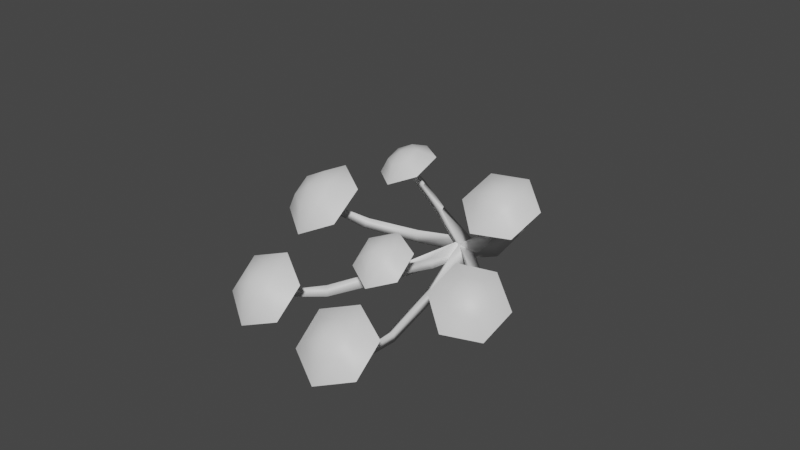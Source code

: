 # Source: fe_canopy_06-7.blend  (saved by Blender 3.0.42; exported with 4.5.12 LTS)
import bpy
from mathutils import Matrix  # noqa: F401  (used for matrix-valued properties, if any)

bpy.ops.wm.read_factory_settings(use_empty=True)
scene = bpy.context.scene
scene.name = 'Scene'

# ---- materials (node trees are filled in below, after node groups)
mat_material = bpy.data.materials.new('Material')
mat_material.use_transparent_shadow = False

# ---- material node trees
mat_material.use_nodes = True; mat_material.node_tree.nodes.clear()
_N = mat_material.node_tree.nodes; _L = mat_material.node_tree.links
n0 = _N.new('ShaderNodeBsdfPrincipled'); n0.name = 'Principled BSDF'; n0.location = (10, 300)
n0.distribution = 'GGX'
n0.subsurface_method = 'RANDOM_WALK_SKIN'
n0.inputs[3].default_value = 1.45
n0.inputs[27].default_value = (0.0, 0.0, 0.0, 1.0)
n0.inputs[28].default_value = 1.0
n1 = _N.new('ShaderNodeOutputMaterial'); n1.name = 'Material Output'; n1.location = (300, 300)
_L.new(n0.outputs[0], n1.inputs[0])
n1.is_active_output = True

# ---- world
world_world = bpy.data.worlds.new('World'); scene.world = world_world
world_world.use_nodes = True; world_world.node_tree.nodes.clear()
_N = world_world.node_tree.nodes; _L = world_world.node_tree.links
n0 = _N.new('ShaderNodeOutputWorld'); n0.name = 'World Output'; n0.location = (300, 300)
n1 = _N.new('ShaderNodeBackground'); n1.name = 'Background'; n1.location = (10, 300)
n1.inputs[0].default_value = (0.05088, 0.05088, 0.05088, 1.0)
_L.new(n1.outputs[0], n0.inputs[0])
n0.is_active_output = True
world_world.color = (0.05088, 0.05088, 0.05088)
world_world.use_sun_shadow = False
world_world.sun_shadow_jitter_overblur = 0.0

# ---- meshes
me_fe_tentacles3_sp1_gmdl = bpy.data.meshes.new('FE_tentacles3_Sp1.gmdl')
me_fe_tentacles3_sp1_gmdl.from_pydata([(-0.1032, -1.025, 0.6932), (-0.2925, -1.105, 0.6075), (-0.2675, -0.8797, 0.6321), (-0.4681, -0.9708, 0.6084), (-0.4596, -0.7724, 0.6876), (-0.09434, -0.8245, 0.7723), (-0.2754, -0.7011, 0.7681), (-0.3152, -0.9437, 0.7968), (-0.3035, -0.829, 0.8131), (-0.3978, -0.8669, 0.7694), (-0.2107, -0.9982, 0.7699), (-0.2084, -0.8924, 0.8178), (-0.311, -1.038, 0.7257), (-0.4042, -0.9689, 0.7252), (-0.2754, -0.7011, 0.7681), (-0.4596, -0.7724, 0.6876), (-0.4681, -0.9708, 0.6084), (-0.2925, -1.105, 0.6075), (-0.1032, -1.025, 0.6932), (-0.09434, -0.8245, 0.7723), (0.6851, -1.037, 0.4861), (0.421, -1.122, 0.4774), (0.4778, -0.848, 0.5425), (0.2341, -0.9613, 0.6065), (0.3003, -0.7341, 0.7351), (0.7516, -0.8076, 0.6146), (0.5551, -0.6592, 0.7385), (0.5095, -0.9677, 0.7369), (0.5393, -0.8291, 0.7747), (0.4074, -0.8686, 0.7699), (0.6081, -1.026, 0.6367), (0.644, -0.9059, 0.7128), (0.4692, -1.067, 0.6342), (0.3692, -0.9847, 0.7011), (0.5551, -0.6592, 0.7385), (0.3003, -0.7341, 0.7351), (0.2341, -0.9613, 0.6065), (0.421, -1.122, 0.4774), (0.6851, -1.037, 0.4861), (0.7516, -0.8076, 0.6146), (0.1686, -1.555, 0.2118), (-0.02461, -1.65, 0.1332), (-0.0304, -1.43, 0.2157), (-0.2213, -1.553, 0.1969), (-0.2289, -1.376, 0.328), (0.1612, -1.376, 0.3431), (-0.04032, -1.289, 0.3994), (-0.03636, -1.543, 0.3668), (-0.03961, -1.432, 0.4126), (-0.1364, -1.477, 0.3732), (0.07157, -1.569, 0.3101), (0.06648, -1.476, 0.3859), (-0.03103, -1.617, 0.2706), (-0.1353, -1.567, 0.3027), (-0.04032, -1.289, 0.3994), (-0.2289, -1.376, 0.328), (-0.2213, -1.553, 0.1969), (-0.02461, -1.65, 0.1332), (0.1686, -1.555, 0.2118), (0.1612, -1.376, 0.3431), (0.9167, -1.634, 0.09666), (0.6774, -1.766, 0.128), (0.6975, -1.498, 0.2104), (0.497, -1.657, 0.3042), (0.5468, -1.437, 0.4402), (0.9666, -1.412, 0.2328), (0.778, -1.317, 0.4044), (0.7873, -1.62, 0.3765), (0.7995, -1.485, 0.4227), (0.6793, -1.547, 0.4383), (0.8714, -1.649, 0.256), (0.9003, -1.534, 0.3354), (0.7453, -1.715, 0.2749), (0.649, -1.661, 0.3667), (0.778, -1.317, 0.4044), (0.5468, -1.437, 0.4402), (0.497, -1.657, 0.3042), (0.6774, -1.766, 0.128), (0.9167, -1.634, 0.09666), (0.9666, -1.412, 0.2328), (-0.6212, -1.3, 0.2732), (-0.8939, -1.386, 0.1378), (-0.8666, -1.085, 0.2578), (-1.15, -1.21, 0.2039), (-1.14, -0.9691, 0.389), (-0.6112, -1.056, 0.4587), (-0.8748, -0.8937, 0.5138), (-0.918, -1.239, 0.4609), (-0.9052, -1.088, 0.5272), (-1.041, -1.127, 0.4594), (-0.7691, -1.299, 0.3956), (-0.7666, -1.172, 0.5023), (-0.9136, -1.34, 0.3269), (-1.049, -1.25, 0.3596), (-0.8748, -0.8937, 0.5138), (-1.14, -0.9691, 0.389), (-1.15, -1.21, 0.2039), (-0.8939, -1.386, 0.1378), (-0.6212, -1.3, 0.2732), (-0.6112, -1.056, 0.4587), (-0.4588, -2.044, -0.109), (-0.7291, -2.117, -0.208), (-0.6921, -1.856, -0.05541), (-0.9594, -1.978, -0.08446), (-0.928, -1.783, 0.1209), (-0.427, -1.847, 0.09706), (-0.6657, -1.719, 0.2095), (-0.7066, -2.032, 0.1136), (-0.688, -1.902, 0.1959), (-0.823, -1.935, 0.1468), (-0.5775, -2.069, 0.02383), (-0.5619, -1.969, 0.1406), (-0.7203, -2.104, -0.02522), (-0.8428, -2.033, 0.0377), (-0.6657, -1.719, 0.2095), (-0.928, -1.783, 0.1209), (-0.9594, -1.978, -0.08446), (-0.7291, -2.117, -0.208), (-0.4588, -2.044, -0.109), (-0.427, -1.847, 0.09706), (0.4246, -2.246, -0.07768), (0.1608, -2.36, -0.1701), (0.1685, -2.086, -0.03418), (-0.08474, -2.244, -0.05328), (-0.07352, -2.032, 0.1399), (0.436, -2.032, 0.116), (0.1831, -1.928, 0.2225), (0.1792, -2.252, 0.1469), (0.1832, -2.114, 0.2209), (0.05106, -2.168, 0.1749), (0.3114, -2.278, 0.05815), (0.3168, -2.168, 0.1687), (0.1717, -2.335, 0.01238), (0.04131, -2.276, 0.07191), (0.1831, -1.928, 0.2225), (-0.07352, -2.032, 0.1399), (-0.08474, -2.244, -0.05328), (0.1608, -2.36, -0.1701), (0.4246, -2.246, -0.07768), (0.436, -2.032, 0.116), (-0.4588, -2.044, -0.109), (-0.427, -1.847, 0.09706), (-0.7291, -2.117, -0.208), (-0.928, -1.783, 0.1209), (-0.9594, -1.978, -0.08446), (-0.6657, -1.719, 0.2095), (0.4246, -2.246, -0.07768), (0.1831, -1.928, 0.2225), (0.1608, -2.36, -0.1701), (-0.07352, -2.032, 0.1399), (-0.08474, -2.244, -0.05328), (0.436, -2.032, 0.116), (0.9167, -1.634, 0.09666), (0.5468, -1.437, 0.4402), (0.6774, -1.766, 0.128), (0.9666, -1.412, 0.2328), (0.778, -1.317, 0.4044), (0.497, -1.657, 0.3042), (0.421, -1.122, 0.4774), (0.3003, -0.7341, 0.7351), (0.2341, -0.9613, 0.6065), (0.7516, -0.8076, 0.6146), (0.5551, -0.6592, 0.7385), (0.6851, -1.037, 0.4861), (-0.02461, -1.65, 0.1332), (-0.2289, -1.376, 0.328), (-0.2213, -1.553, 0.1969), (0.1612, -1.376, 0.3431), (-0.04032, -1.289, 0.3994), (0.1686, -1.555, 0.2118), (-0.2925, -1.105, 0.6075), (-0.4596, -0.7724, 0.6876), (-0.4681, -0.9708, 0.6084), (-0.09434, -0.8245, 0.7723), (-0.2754, -0.7011, 0.7681), (-0.1032, -1.025, 0.6932), (-0.6212, -1.3, 0.2732), (-1.14, -0.9691, 0.389), (-1.15, -1.21, 0.2039), (-0.6112, -1.056, 0.4587), (-0.8748, -0.8937, 0.5138), (-0.8939, -1.386, 0.1378), (0.1138, -0.6696, 0.1566), (0.1841, -0.7354, 0.05112), (0.1563, -0.4057, -0.08629), (0.09342, -0.3609, 0.04127), (0.03479, -0.7373, 0.08483), (0.006434, -0.4222, -0.04878), (0.5054, -0.8878, 0.5339), (0.493, -0.8565, 0.5547), (0.4847, -0.8852, 0.5553), (-0.2798, -0.8667, 0.672), (-0.2952, -0.9022, 0.6508), (-0.2636, -0.9034, 0.6672), (0.1406, -2.137, -0.03281), (0.1761, -2.139, -0.04921), (0.1665, -2.135, -0.01497), (-0.03575, 0.155, 0.01811), (0.03633, 0.01834, 0.1091), (0.08038, 0.06156, -0.08158), (0.1841, -0.7354, 0.05112), (0.1317, -1.124, -0.1349), (0.04274, -1.108, -0.1138), (0.03479, -0.7373, 0.08483), (0.09771, -1.114, -0.05737), (0.1104, -0.8143, 0.171), (0.09771, -1.114, -0.05737), (-0.1031, -0.003046, -0.03327), (0.1138, -0.6696, 0.1566), (0.2955, -0.7044, 0.2679), (0.3206, -0.7699, 0.2248), (0.263, -0.7759, 0.2784), (0.1104, -0.8143, 0.171), (-0.1304, -0.7725, 0.3259), (-0.1094, -0.7119, 0.3506), (-0.07793, -0.7709, 0.3558), (-0.07793, -0.7709, 0.3558), (0.1578, -1.572, -0.2405), (0.08697, -1.564, -0.2074), (0.1411, -1.56, -0.1687), (0.4181, -0.769, 0.4159), (0.4391, -0.822, 0.3806), (0.404, -0.8174, 0.4166), (-0.2514, -0.8212, 0.5007), (-0.2299, -0.7693, 0.5319), (-0.2073, -0.8211, 0.5245), (-0.1094, -0.7119, 0.3506), (-0.2073, -0.8211, 0.5245), (0.1922, -1.91, -0.1869), (0.1371, -1.906, -0.161), (0.1771, -1.903, -0.1358), (0.4181, -0.769, 0.4159), (0.4847, -0.8852, 0.5553), (0.1665, -2.135, -0.01497), (0.1665, -2.135, -0.01497), (0.08038, 0.06156, -0.08158), (0.6989, -1.521, 0.2055), (0.7258, -1.494, 0.2347), (0.7029, -1.522, 0.2493), (0.1038, -0.755, 0.06113), (0.1536, -0.7103, 0.1144), (0.4316, -0.9682, 0.08697), (0.3821, -1.026, 0.02213), (0.1086, -0.8057, 0.1542), (0.3804, -1.032, 0.1199), (0.1086, -0.8057, 0.1542), (0.6071, -1.189, 0.1288), (0.5605, -1.241, 0.05584), (0.5461, -1.236, 0.1442), (0.7029, -1.522, 0.2493), (0.7029, -1.522, 0.2493), (0.1536, -0.7103, 0.1144), (0.1038, -0.755, 0.06113), (0.1086, -0.8057, 0.1542), (-0.7175, -1.831, -0.07711), (-0.6772, -1.857, -0.08104), (-0.6924, -1.85, -0.04601), (0.08095, -0.6815, 0.06728), (0.1576, -0.7193, 0.06806), (-0.2165, -1.134, -0.1009), (-0.3042, -1.085, -0.0976), (0.06833, -0.7743, 0.1606), (-0.2523, -1.119, -0.02159), (0.06833, -0.7743, 0.1606), (-0.4807, -1.539, -0.1503), (-0.5683, -1.488, -0.1571), (-0.5137, -1.504, -0.0875), (-0.2523, -1.119, -0.02159), (0.1576, -0.7193, 0.06806), (0.08095, -0.6815, 0.06728), (0.06833, -0.7743, 0.1606), (-0.9054, -1.087, 0.2861), (-0.8894, -1.117, 0.2517), (-0.8682, -1.111, 0.2837), (0.1197, -0.6219, 0.06349), (0.1605, -0.695, 0.04614), (-0.3123, -0.7679, 0.02316), (-0.3503, -0.6776, 0.04511), (0.09274, -0.6977, 0.1684), (-0.3137, -0.7433, 0.1079), (0.09274, -0.6977, 0.1684), (-0.671, -0.9313, 0.08523), (-0.7169, -0.8452, 0.1133), (-0.6534, -0.8948, 0.1531), (-0.3137, -0.7433, 0.1079), (-0.9054, -1.087, 0.2861), (0.1605, -0.695, 0.04614), (0.1197, -0.6219, 0.06349), (0.09274, -0.6977, 0.1684), (-0.05652, -1.449, 0.2164), (-0.008139, -1.452, 0.2156), (-0.02715, -1.45, 0.2497), (0.04628, -0.7513, 0.06117), (0.1313, -0.7601, 0.06142), (0.05405, -1.037, 0.0492), (-0.02646, -1.022, 0.05261), (0.07719, -0.7824, 0.1578), (0.02469, -1.026, 0.114), (0.07719, -0.7824, 0.1578), (0.01439, -1.256, 0.09307), (-0.0661, -1.228, 0.09149), (-0.01251, -1.223, 0.1441), (-0.02715, -1.45, 0.2497), (0.1313, -0.7601, 0.06142), (0.04628, -0.7513, 0.06117), (0.07719, -0.7824, 0.1578)], [], [(0, 1, 2), (2, 3, 4), (5, 2, 6), (0, 2, 5), (2, 1, 3), (7, 8, 9), (10, 11, 7), (12, 7, 13), (10, 7, 12), (13, 7, 9), (14, 15, 8), (8, 15, 9), (15, 16, 9), (16, 13, 9), (16, 17, 13), (17, 12, 13), (18, 10, 17), (10, 12, 17), (19, 11, 18), (18, 11, 10), (7, 11, 8), (19, 14, 11), (11, 14, 8), (6, 2, 4), (20, 21, 22), (22, 23, 24), (25, 22, 26), (20, 22, 25), (22, 21, 23), (27, 28, 29), (30, 31, 27), (32, 27, 33), (30, 27, 32), (33, 27, 29), (34, 35, 28), (28, 35, 29), (35, 36, 29), (36, 33, 29), (36, 37, 33), (37, 32, 33), (38, 30, 37), (30, 32, 37), (39, 31, 38), (38, 31, 30), (27, 31, 28), (39, 34, 31), (31, 34, 28), (26, 22, 24), (40, 41, 42), (42, 43, 44), (45, 42, 46), (40, 42, 45), (42, 41, 43), (47, 48, 49), (50, 51, 47), (52, 47, 53), (50, 47, 52), (53, 47, 49), (54, 55, 48), (48, 55, 49), (55, 56, 49), (56, 53, 49), (56, 57, 53), (57, 52, 53), (58, 50, 57), (50, 52, 57), (59, 51, 58), (58, 51, 50), (47, 51, 48), (59, 54, 51), (51, 54, 48), (46, 42, 44), (60, 61, 62), (62, 63, 64), (65, 62, 66), (60, 62, 65), (62, 61, 63), (67, 68, 69), (70, 71, 67), (72, 67, 73), (70, 67, 72), (73, 67, 69), (74, 75, 68), (68, 75, 69), (75, 76, 69), (76, 73, 69), (76, 77, 73), (77, 72, 73), (78, 70, 77), (70, 72, 77), (79, 71, 78), (78, 71, 70), (67, 71, 68), (79, 74, 71), (71, 74, 68), (66, 62, 64), (80, 81, 82), (82, 83, 84), (85, 82, 86), (80, 82, 85), (82, 81, 83), (87, 88, 89), (90, 91, 87), (92, 87, 93), (90, 87, 92), (93, 87, 89), (94, 95, 88), (88, 95, 89), (95, 96, 89), (96, 93, 89), (96, 97, 93), (97, 92, 93), (98, 90, 97), (90, 92, 97), (99, 91, 98), (98, 91, 90), (87, 91, 88), (99, 94, 91), (91, 94, 88), (86, 82, 84), (100, 101, 102), (102, 103, 104), (105, 102, 106), (100, 102, 105), (102, 101, 103), (107, 108, 109), (110, 111, 107), (112, 107, 113), (110, 107, 112), (113, 107, 109), (114, 115, 108), (108, 115, 109), (115, 116, 109), (116, 113, 109), (116, 117, 113), (117, 112, 113), (118, 110, 117), (110, 112, 117), (119, 111, 118), (118, 111, 110), (107, 111, 108), (119, 114, 111), (111, 114, 108), (106, 102, 104), (120, 121, 122), (122, 123, 124), (125, 122, 126), (120, 122, 125), (122, 121, 123), (127, 128, 129), (130, 131, 127), (132, 127, 133), (130, 127, 132), (133, 127, 129), (134, 135, 128), (128, 135, 129), (135, 136, 129), (136, 133, 129), (136, 137, 133), (137, 132, 133), (138, 130, 137), (130, 132, 137), (139, 131, 138), (138, 131, 130), (127, 131, 128), (139, 134, 131), (131, 134, 128), (126, 122, 124), (140, 141, 142), (141, 143, 144), (141, 144, 142), (145, 143, 141), (146, 147, 148), (147, 149, 150), (146, 151, 147), (147, 150, 148), (152, 153, 154), (155, 156, 153), (152, 155, 153), (153, 157, 154), (158, 159, 160), (161, 162, 158), (163, 161, 158), (162, 159, 158), (164, 165, 166), (167, 168, 164), (169, 167, 164), (168, 165, 164), (170, 171, 172), (173, 174, 170), (175, 173, 170), (174, 171, 170), (176, 177, 178), (179, 180, 176), (176, 178, 181), (180, 177, 176), (183, 184, 182), (182, 184, 185), (186, 182, 187), (182, 185, 187), (183, 186, 184), (186, 187, 184), (188, 189, 190), (191, 192, 193), (194, 195, 196), (197, 198, 199), (200, 201, 203), (201, 202, 203), (203, 202, 205), (202, 204, 205), (201, 200, 206), (200, 205, 206), (197, 199, 207), (197, 207, 198), (208, 209, 200), (200, 209, 210), (205, 211, 208), (208, 211, 209), (200, 210, 212), (210, 211, 212), (208, 203, 214), (203, 213, 214), (203, 205, 213), (205, 215, 213), (214, 216, 208), (208, 216, 205), (201, 217, 202), (202, 217, 218), (217, 201, 219), (201, 204, 219), (202, 218, 204), (218, 219, 204), (209, 220, 210), (210, 220, 221), (211, 222, 209), (209, 222, 220), (210, 221, 211), (221, 222, 211), (214, 213, 224), (213, 223, 224), (213, 215, 223), (215, 225, 223), (224, 227, 226), (226, 227, 215), (217, 228, 218), (218, 228, 229), (219, 230, 217), (217, 230, 228), (218, 229, 219), (229, 230, 219), (221, 220, 188), (220, 189, 188), (222, 190, 231), (231, 190, 189), (222, 221, 232), (221, 188, 232), (223, 192, 224), (224, 192, 191), (223, 225, 192), (225, 193, 192), (224, 191, 225), (191, 193, 225), (228, 195, 229), (229, 195, 194), (230, 233, 228), (228, 233, 195), (230, 229, 234), (229, 194, 234), (184, 199, 185), (185, 199, 198), (187, 185, 207), (185, 198, 207), (184, 187, 235), (187, 207, 235), (236, 237, 238), (239, 240, 242), (240, 241, 242), (240, 243, 241), (243, 244, 241), (239, 242, 245), (242, 244, 245), (246, 247, 241), (242, 241, 247), (241, 244, 246), (244, 248, 246), (242, 247, 244), (247, 248, 244), (247, 246, 236), (246, 237, 236), (248, 249, 246), (246, 249, 237), (248, 247, 250), (247, 236, 250), (251, 252, 253), (254, 255, 256), (259, 260, 258), (257, 258, 260), (258, 261, 259), (261, 262, 259), (257, 260, 263), (260, 262, 263), (264, 265, 259), (260, 259, 265), (259, 262, 264), (262, 266, 264), (260, 265, 267), (265, 266, 267), (264, 255, 265), (265, 255, 254), (256, 255, 266), (264, 266, 255), (256, 266, 254), (265, 254, 266), (268, 269, 270), (271, 272, 273), (275, 276, 274), (274, 276, 277), (275, 278, 276), (278, 279, 276), (274, 277, 280), (277, 279, 280), (282, 277, 281), (277, 276, 281), (281, 276, 283), (276, 279, 283), (277, 282, 284), (282, 283, 284), (282, 281, 271), (281, 272, 271), (281, 283, 272), (283, 273, 272), (282, 285, 283), (285, 273, 283), (286, 287, 288), (289, 290, 291), (293, 294, 292), (292, 294, 295), (294, 293, 297), (293, 296, 297), (292, 295, 298), (295, 297, 298), (294, 299, 295), (295, 299, 300), (299, 294, 301), (294, 297, 301), (295, 300, 297), (300, 301, 297), (300, 299, 289), (299, 290, 289), (301, 291, 299), (299, 291, 290), (301, 300, 302), (300, 289, 302), (303, 304, 305)])
me_fe_tentacles3_sp1_gmdl.polygons.foreach_set('use_smooth', [True] * 354)
_uv = me_fe_tentacles3_sp1_gmdl.uv_layers.new(name='UVMap')
_uv.uv.foreach_set('vector', [0.4622, 0.1731, 0.7169, 0.02662, 0.7171, 0.3165, 0.7171, 0.3165, 0.9627, 0.1722, 0.9626, 0.4459, 0.4618, 0.4449, 0.7171, 0.3165, 0.717, 0.591, 0.4622, 0.1731, 0.7171, 0.3165, 0.4618, 0.4449, 0.7171, 0.3165, 0.7169, 0.02662, 0.9627, 0.1722, 0.2874, 0.7093, 0.2873, 0.8539, 0.4128, 0.7773, 0.1616, 0.6404, 0.1603, 0.7754, 0.2874, 0.7093, 0.2873, 0.5615, 0.2874, 0.7093, 0.4142, 0.6399, 0.1616, 0.6404, 0.2874, 0.7093, 0.2873, 0.5615, 0.4142, 0.6399, 0.2874, 0.7093, 0.4128, 0.7773, 0.2873, 0.9849, 0.5332, 0.8387, 0.2873, 0.8539, 0.2873, 0.8539, 0.5332, 0.8387, 0.4128, 0.7773, 0.5332, 0.8387, 0.5333, 0.565, 0.4128, 0.7773, 0.5333, 0.565, 0.4142, 0.6399, 0.4128, 0.7773, 0.5333, 0.565, 0.2872, 0.4194, 0.4142, 0.6399, 0.2872, 0.4194, 0.2873, 0.5615, 0.4142, 0.6399, 0.03284, 0.5659, 0.1616, 0.6404, 0.2872, 0.4194, 0.1616, 0.6404, 0.2873, 0.5615, 0.2872, 0.4194, 0.03242, 0.8377, 0.1603, 0.7754, 0.03284, 0.5659, 0.03284, 0.5659, 0.1603, 0.7754, 0.1616, 0.6404, 0.2874, 0.7093, 0.1603, 0.7754, 0.2873, 0.8539, 0.03242, 0.8377, 0.2873, 0.9849, 0.1603, 0.7754, 0.1603, 0.7754, 0.2873, 0.9849, 0.2873, 0.8539, 0.717, 0.591, 0.7171, 0.3165, 0.9626, 0.4459, 0.4622, 0.1731, 0.7169, 0.02662, 0.7171, 0.3165, 0.7171, 0.3165, 0.9627, 0.1722, 0.9626, 0.4459, 0.4618, 0.4449, 0.7171, 0.3165, 0.717, 0.591, 0.4622, 0.1731, 0.7171, 0.3165, 0.4618, 0.4449, 0.7171, 0.3165, 0.7169, 0.02662, 0.9627, 0.1722, 0.2874, 0.7093, 0.2873, 0.8539, 0.4128, 0.7773, 0.1616, 0.6404, 0.1603, 0.7754, 0.2874, 0.7093, 0.2873, 0.5615, 0.2874, 0.7093, 0.4142, 0.6399, 0.1616, 0.6404, 0.2874, 0.7093, 0.2873, 0.5615, 0.4142, 0.6399, 0.2874, 0.7093, 0.4128, 0.7773, 0.2873, 0.9849, 0.5332, 0.8387, 0.2873, 0.8539, 0.2873, 0.8539, 0.5332, 0.8387, 0.4128, 0.7773, 0.5332, 0.8387, 0.5333, 0.565, 0.4128, 0.7773, 0.5333, 0.565, 0.4142, 0.6399, 0.4128, 0.7773, 0.5333, 0.565, 0.2872, 0.4194, 0.4142, 0.6399, 0.2872, 0.4194, 0.2873, 0.5615, 0.4142, 0.6399, 0.03284, 0.5659, 0.1616, 0.6404, 0.2872, 0.4194, 0.1616, 0.6404, 0.2873, 0.5615, 0.2872, 0.4194, 0.03242, 0.8377, 0.1603, 0.7754, 0.03284, 0.5659, 0.03284, 0.5659, 0.1603, 0.7754, 0.1616, 0.6404, 0.2874, 0.7093, 0.1603, 0.7754, 0.2873, 0.8539, 0.03242, 0.8377, 0.2873, 0.9849, 0.1603, 0.7754, 0.1603, 0.7754, 0.2873, 0.9849, 0.2873, 0.8539, 0.717, 0.591, 0.7171, 0.3165, 0.9626, 0.4459, 0.4622, 0.1731, 0.7169, 0.02662, 0.7171, 0.3165, 0.7171, 0.3165, 0.9627, 0.1722, 0.9626, 0.4459, 0.4618, 0.4449, 0.7171, 0.3165, 0.717, 0.591, 0.4622, 0.1731, 0.7171, 0.3165, 0.4618, 0.4449, 0.7171, 0.3165, 0.7169, 0.02662, 0.9627, 0.1722, 0.2874, 0.7093, 0.2873, 0.8539, 0.4128, 0.7773, 0.1616, 0.6404, 0.1603, 0.7754, 0.2874, 0.7093, 0.2873, 0.5615, 0.2874, 0.7093, 0.4142, 0.6399, 0.1616, 0.6404, 0.2874, 0.7093, 0.2873, 0.5615, 0.4142, 0.6399, 0.2874, 0.7093, 0.4128, 0.7773, 0.2873, 0.9849, 0.5332, 0.8387, 0.2873, 0.8539, 0.2873, 0.8539, 0.5332, 0.8387, 0.4128, 0.7773, 0.5332, 0.8387, 0.5333, 0.565, 0.4128, 0.7773, 0.5333, 0.565, 0.4142, 0.6399, 0.4128, 0.7773, 0.5333, 0.565, 0.2872, 0.4194, 0.4142, 0.6399, 0.2872, 0.4194, 0.2873, 0.5615, 0.4142, 0.6399, 0.03284, 0.5659, 0.1616, 0.6404, 0.2872, 0.4194, 0.1616, 0.6404, 0.2873, 0.5615, 0.2872, 0.4194, 0.03242, 0.8377, 0.1603, 0.7754, 0.03284, 0.5659, 0.03284, 0.5659, 0.1603, 0.7754, 0.1616, 0.6404, 0.2874, 0.7093, 0.1603, 0.7754, 0.2873, 0.8539, 0.03242, 0.8377, 0.2873, 0.9849, 0.1603, 0.7754, 0.1603, 0.7754, 0.2873, 0.9849, 0.2873, 0.8539, 0.717, 0.591, 0.7171, 0.3165, 0.9626, 0.4459, 0.4622, 0.1731, 0.7169, 0.02662, 0.7171, 0.3165, 0.7171, 0.3165, 0.9627, 0.1722, 0.9626, 0.4459, 0.4618, 0.4449, 0.7171, 0.3165, 0.717, 0.591, 0.4622, 0.1731, 0.7171, 0.3165, 0.4618, 0.4449, 0.7171, 0.3165, 0.7169, 0.02662, 0.9627, 0.1722, 0.2874, 0.7093, 0.2873, 0.8539, 0.4128, 0.7773, 0.1616, 0.6404, 0.1603, 0.7754, 0.2874, 0.7093, 0.2873, 0.5615, 0.2874, 0.7093, 0.4142, 0.6399, 0.1616, 0.6404, 0.2874, 0.7093, 0.2873, 0.5615, 0.4142, 0.6399, 0.2874, 0.7093, 0.4128, 0.7773, 0.2873, 0.9849, 0.5332, 0.8387, 0.2873, 0.8539, 0.2873, 0.8539, 0.5332, 0.8387, 0.4128, 0.7773, 0.5332, 0.8387, 0.5333, 0.565, 0.4128, 0.7773, 0.5333, 0.565, 0.4142, 0.6399, 0.4128, 0.7773, 0.5333, 0.565, 0.2872, 0.4194, 0.4142, 0.6399, 0.2872, 0.4194, 0.2873, 0.5615, 0.4142, 0.6399, 0.03284, 0.5659, 0.1616, 0.6404, 0.2872, 0.4194, 0.1616, 0.6404, 0.2873, 0.5615, 0.2872, 0.4194, 0.03242, 0.8377, 0.1603, 0.7754, 0.03284, 0.5659, 0.03284, 0.5659, 0.1603, 0.7754, 0.1616, 0.6404, 0.2874, 0.7093, 0.1603, 0.7754, 0.2873, 0.8539, 0.03242, 0.8377, 0.2873, 0.9849, 0.1603, 0.7754, 0.1603, 0.7754, 0.2873, 0.9849, 0.2873, 0.8539, 0.717, 0.591, 0.7171, 0.3165, 0.9626, 0.4459, 0.4622, 0.1731, 0.7169, 0.02662, 0.7171, 0.3165, 0.7171, 0.3165, 0.9627, 0.1722, 0.9626, 0.4459, 0.4618, 0.4449, 0.7171, 0.3165, 0.717, 0.591, 0.4622, 0.1731, 0.7171, 0.3165, 0.4618, 0.4449, 0.7171, 0.3165, 0.7169, 0.02662, 0.9627, 0.1722, 0.2874, 0.7093, 0.2873, 0.8539, 0.4128, 0.7773, 0.1616, 0.6404, 0.1603, 0.7754, 0.2874, 0.7093, 0.2873, 0.5615, 0.2874, 0.7093, 0.4142, 0.6399, 0.1616, 0.6404, 0.2874, 0.7093, 0.2873, 0.5615, 0.4142, 0.6399, 0.2874, 0.7093, 0.4128, 0.7773, 0.2873, 0.9849, 0.5332, 0.8387, 0.2873, 0.8539, 0.2873, 0.8539, 0.5332, 0.8387, 0.4128, 0.7773, 0.5332, 0.8387, 0.5333, 0.565, 0.4128, 0.7773, 0.5333, 0.565, 0.4142, 0.6399, 0.4128, 0.7773, 0.5333, 0.565, 0.2872, 0.4194, 0.4142, 0.6399, 0.2872, 0.4194, 0.2873, 0.5615, 0.4142, 0.6399, 0.03284, 0.5659, 0.1616, 0.6404, 0.2872, 0.4194, 0.1616, 0.6404, 0.2873, 0.5615, 0.2872, 0.4194, 0.03242, 0.8377, 0.1603, 0.7754, 0.03284, 0.5659, 0.03284, 0.5659, 0.1603, 0.7754, 0.1616, 0.6404, 0.2874, 0.7093, 0.1603, 0.7754, 0.2873, 0.8539, 0.03242, 0.8377, 0.2873, 0.9849, 0.1603, 0.7754, 0.1603, 0.7754, 0.2873, 0.9849, 0.2873, 0.8539, 0.717, 0.591, 0.7171, 0.3165, 0.9626, 0.4459, 0.4622, 0.1731, 0.7169, 0.02662, 0.7171, 0.3165, 0.7171, 0.3165, 0.9627, 0.1722, 0.9626, 0.4459, 0.4618, 0.4449, 0.7171, 0.3165, 0.717, 0.591, 0.4622, 0.1731, 0.7171, 0.3165, 0.4618, 0.4449, 0.7171, 0.3165, 0.7169, 0.02662, 0.9627, 0.1722, 0.2874, 0.7093, 0.2873, 0.8539, 0.4128, 0.7773, 0.1616, 0.6404, 0.1603, 0.7754, 0.2874, 0.7093, 0.2873, 0.5615, 0.2874, 0.7093, 0.4142, 0.6399, 0.1616, 0.6404, 0.2874, 0.7093, 0.2873, 0.5615, 0.4142, 0.6399, 0.2874, 0.7093, 0.4128, 0.7773, 0.2873, 0.9849, 0.5332, 0.8387, 0.2873, 0.8539, 0.2873, 0.8539, 0.5332, 0.8387, 0.4128, 0.7773, 0.5332, 0.8387, 0.5333, 0.565, 0.4128, 0.7773, 0.5333, 0.565, 0.4142, 0.6399, 0.4128, 0.7773, 0.5333, 0.565, 0.2872, 0.4194, 0.4142, 0.6399, 0.2872, 0.4194, 0.2873, 0.5615, 0.4142, 0.6399, 0.03284, 0.5659, 0.1616, 0.6404, 0.2872, 0.4194, 0.1616, 0.6404, 0.2873, 0.5615, 0.2872, 0.4194, 0.03242, 0.8377, 0.1603, 0.7754, 0.03284, 0.5659, 0.03284, 0.5659, 0.1603, 0.7754, 0.1616, 0.6404, 0.2874, 0.7093, 0.1603, 0.7754, 0.2873, 0.8539, 0.03242, 0.8377, 0.2873, 0.9849, 0.1603, 0.7754, 0.1603, 0.7754, 0.2873, 0.9849, 0.2873, 0.8539, 0.717, 0.591, 0.7171, 0.3165, 0.9626, 0.4459, 0.4622, 0.1731, 0.7169, 0.02662, 0.7171, 0.3165, 0.7171, 0.3165, 0.9627, 0.1722, 0.9626, 0.4459, 0.4618, 0.4449, 0.7171, 0.3165, 0.717, 0.591, 0.4622, 0.1731, 0.7171, 0.3165, 0.4618, 0.4449, 0.7171, 0.3165, 0.7169, 0.02662, 0.9627, 0.1722, 0.2874, 0.7093, 0.2873, 0.8539, 0.4128, 0.7773, 0.1616, 0.6404, 0.1603, 0.7754, 0.2874, 0.7093, 0.2873, 0.5615, 0.2874, 0.7093, 0.4142, 0.6399, 0.1616, 0.6404, 0.2874, 0.7093, 0.2873, 0.5615, 0.4142, 0.6399, 0.2874, 0.7093, 0.4128, 0.7773, 0.2873, 0.9849, 0.5332, 0.8387, 0.2873, 0.8539, 0.2873, 0.8539, 0.5332, 0.8387, 0.4128, 0.7773, 0.5332, 0.8387, 0.5333, 0.565, 0.4128, 0.7773, 0.5333, 0.565, 0.4142, 0.6399, 0.4128, 0.7773, 0.5333, 0.565, 0.2872, 0.4194, 0.4142, 0.6399, 0.2872, 0.4194, 0.2873, 0.5615, 0.4142, 0.6399, 0.03284, 0.5659, 0.1616, 0.6404, 0.2872, 0.4194, 0.1616, 0.6404, 0.2873, 0.5615, 0.2872, 0.4194, 0.03242, 0.8377, 0.1603, 0.7754, 0.03284, 0.5659, 0.03284, 0.5659, 0.1603, 0.7754, 0.1616, 0.6404, 0.2874, 0.7093, 0.1603, 0.7754, 0.2873, 0.8539, 0.03242, 0.8377, 0.2873, 0.9849, 0.1603, 0.7754, 0.1603, 0.7754, 0.2873, 0.9849, 0.2873, 0.8539, 0.717, 0.591, 0.7171, 0.3165, 0.9626, 0.4459, 0.4622, 0.1731, 0.5894, 0.3807, 0.7169, 0.02662, 0.5894, 0.3807, 0.9626, 0.4459, 0.9627, 0.1722, 0.5894, 0.3807, 0.9627, 0.1722, 0.7169, 0.02662, 0.717, 0.591, 0.9626, 0.4459, 0.5894, 0.3807, 0.4622, 0.1731, 0.717, 0.4538, 0.7169, 0.02662, 0.717, 0.4538, 0.9626, 0.4459, 0.9627, 0.1722, 0.4622, 0.1731, 0.4618, 0.4449, 0.717, 0.4538, 0.717, 0.4538, 0.9627, 0.1722, 0.7169, 0.02662, 0.4622, 0.1731, 0.8398, 0.3812, 0.7169, 0.02662, 0.4618, 0.4449, 0.717, 0.591, 0.8398, 0.3812, 0.4622, 0.1731, 0.4618, 0.4449, 0.8398, 0.3812, 0.8398, 0.3812, 0.9627, 0.1722, 0.7169, 0.02662, 0.717, 0.1716, 0.9626, 0.4459, 0.9627, 0.1722, 0.4618, 0.4449, 0.717, 0.591, 0.717, 0.1716, 0.4622, 0.1731, 0.4618, 0.4449, 0.717, 0.1716, 0.717, 0.591, 0.9626, 0.4459, 0.717, 0.1716, 0.717, 0.1716, 0.9626, 0.4459, 0.9627, 0.1722, 0.4618, 0.4449, 0.717, 0.591, 0.717, 0.1716, 0.4622, 0.1731, 0.4618, 0.4449, 0.717, 0.1716, 0.717, 0.591, 0.9626, 0.4459, 0.717, 0.1716, 0.717, 0.1716, 0.9626, 0.4459, 0.9627, 0.1722, 0.4618, 0.4449, 0.717, 0.591, 0.717, 0.1716, 0.4622, 0.1731, 0.4618, 0.4449, 0.717, 0.1716, 0.717, 0.591, 0.9626, 0.4459, 0.717, 0.1716, 0.5897, 0.2448, 0.9626, 0.4459, 0.9627, 0.1722, 0.4618, 0.4449, 0.717, 0.591, 0.5897, 0.2448, 0.5897, 0.2448, 0.9627, 0.1722, 0.7169, 0.02662, 0.717, 0.591, 0.9626, 0.4459, 0.5897, 0.2448, 0.8934, 0.6226, 0.8598, 0.7253, 0.8524, 0.6181, 0.8524, 0.6181, 0.8598, 0.7253, 0.8183, 0.7114, 0.8785, 0.6195, 0.8524, 0.6181, 0.8469, 0.7182, 0.8524, 0.6181, 0.8183, 0.7114, 0.8469, 0.7182, 0.8934, 0.6226, 0.8785, 0.6195, 0.8598, 0.7253, 0.8785, 0.6195, 0.8469, 0.7182, 0.8598, 0.7253, 0.6372, 0.8453, 0.6269, 0.8515, 0.6301, 0.8439, 0.5641, 0.8639, 0.574, 0.8576, 0.5709, 0.8537, 0.9445, 0.5915, 0.9508, 0.5918, 0.9403, 0.5887, 0.7162, 0.8366, 0.726, 0.7845, 0.7637, 0.8321, 0.7388, 0.9647, 0.8392, 0.8852, 0.7236, 0.9657, 0.8392, 0.8852, 0.8277, 0.8902, 0.7236, 0.9657, 0.7236, 0.9657, 0.8277, 0.8902, 0.7129, 0.9297, 0.8277, 0.8902, 0.8151, 0.8786, 0.7129, 0.9297, 0.8392, 0.8852, 0.7388, 0.9647, 0.8151, 0.8786, 0.7388, 0.9647, 0.7129, 0.9297, 0.8151, 0.8786, 0.7162, 0.8366, 0.7637, 0.8321, 0.7562, 0.8127, 0.7162, 0.8366, 0.7562, 0.8127, 0.726, 0.7845, 0.6981, 0.9713, 0.6788, 0.9395, 0.7388, 0.9647, 0.7388, 0.9647, 0.6788, 0.9395, 0.7004, 0.9263, 0.7129, 0.9297, 0.684, 0.9197, 0.6981, 0.9713, 0.6981, 0.9713, 0.684, 0.9197, 0.6788, 0.9395, 0.7388, 0.9647, 0.7004, 0.9263, 0.7129, 0.9297, 0.7004, 0.9263, 0.684, 0.9197, 0.7129, 0.9297, 0.6981, 0.9713, 0.7236, 0.9657, 0.6405, 0.9427, 0.7236, 0.9657, 0.6544, 0.9303, 0.6405, 0.9427, 0.7236, 0.9657, 0.7129, 0.9297, 0.6544, 0.9303, 0.7129, 0.9297, 0.6481, 0.9245, 0.6544, 0.9303, 0.6405, 0.9427, 0.6481, 0.9245, 0.6981, 0.9713, 0.6981, 0.9713, 0.6481, 0.9245, 0.7129, 0.9297, 0.8392, 0.8852, 0.9284, 0.7749, 0.8277, 0.8902, 0.8277, 0.8902, 0.9284, 0.7749, 0.9153, 0.7755, 0.9284, 0.7749, 0.8392, 0.8852, 0.9062, 0.7692, 0.8392, 0.8852, 0.8151, 0.8786, 0.9062, 0.7692, 0.8277, 0.8902, 0.9153, 0.7755, 0.8151, 0.8786, 0.9153, 0.7755, 0.9062, 0.7692, 0.8151, 0.8786, 0.6788, 0.9395, 0.651, 0.897, 0.7004, 0.9263, 0.7004, 0.9263, 0.651, 0.897, 0.6686, 0.8864, 0.684, 0.9197, 0.6566, 0.8842, 0.6788, 0.9395, 0.6788, 0.9395, 0.6566, 0.8842, 0.651, 0.897, 0.7004, 0.9263, 0.6686, 0.8864, 0.684, 0.9197, 0.6686, 0.8864, 0.6566, 0.8842, 0.684, 0.9197, 0.6405, 0.9427, 0.6544, 0.9303, 0.5926, 0.9075, 0.6544, 0.9303, 0.6072, 0.8983, 0.5926, 0.9075, 0.6544, 0.9303, 0.6481, 0.9245, 0.6072, 0.8983, 0.6481, 0.9245, 0.6023, 0.8933, 0.6072, 0.8983, 0.5926, 0.9075, 0.6023, 0.8933, 0.6405, 0.9427, 0.6405, 0.9427, 0.6023, 0.8933, 0.6481, 0.9245, 0.9284, 0.7749, 0.9594, 0.6731, 0.9153, 0.7755, 0.9153, 0.7755, 0.9594, 0.6731, 0.9495, 0.6729, 0.9062, 0.7692, 0.9436, 0.6688, 0.9284, 0.7749, 0.9284, 0.7749, 0.9436, 0.6688, 0.9594, 0.6731, 0.9153, 0.7755, 0.9495, 0.6729, 0.9062, 0.7692, 0.9495, 0.6729, 0.9436, 0.6688, 0.9062, 0.7692, 0.6686, 0.8864, 0.651, 0.897, 0.6372, 0.8453, 0.651, 0.897, 0.6269, 0.8515, 0.6372, 0.8453, 0.6566, 0.8842, 0.6301, 0.8439, 0.651, 0.897, 0.651, 0.897, 0.6301, 0.8439, 0.6269, 0.8515, 0.6566, 0.8842, 0.6686, 0.8864, 0.6301, 0.8439, 0.6686, 0.8864, 0.6372, 0.8453, 0.6301, 0.8439, 0.6072, 0.8983, 0.574, 0.8576, 0.5926, 0.9075, 0.5926, 0.9075, 0.574, 0.8576, 0.5641, 0.8639, 0.6072, 0.8983, 0.6023, 0.8933, 0.574, 0.8576, 0.6023, 0.8933, 0.5709, 0.8537, 0.574, 0.8576, 0.5926, 0.9075, 0.5641, 0.8639, 0.6023, 0.8933, 0.5641, 0.8639, 0.5709, 0.8537, 0.6023, 0.8933, 0.9594, 0.6731, 0.9508, 0.5918, 0.9495, 0.6729, 0.9495, 0.6729, 0.9508, 0.5918, 0.9445, 0.5915, 0.9436, 0.6688, 0.9403, 0.5887, 0.9594, 0.6731, 0.9594, 0.6731, 0.9403, 0.5887, 0.9508, 0.5918, 0.9436, 0.6688, 0.9495, 0.6729, 0.9403, 0.5887, 0.9495, 0.6729, 0.9445, 0.5915, 0.9403, 0.5887, 0.8598, 0.7253, 0.7637, 0.8321, 0.8183, 0.7114, 0.8183, 0.7114, 0.7637, 0.8321, 0.726, 0.7845, 0.8469, 0.7182, 0.8183, 0.7114, 0.7562, 0.8127, 0.8183, 0.7114, 0.726, 0.7845, 0.7562, 0.8127, 0.8598, 0.7253, 0.8469, 0.7182, 0.7637, 0.8321, 0.8469, 0.7182, 0.7562, 0.8127, 0.7637, 0.8321, 0.03444, 0.3495, 0.04212, 0.3511, 0.04598, 0.3613, 0.2679, 0.02865, 0.2811, 0.03288, 0.1454, 0.1241, 0.2811, 0.03288, 0.1644, 0.1272, 0.1454, 0.1241, 0.2811, 0.03288, 0.2838, 0.06813, 0.1644, 0.1272, 0.2838, 0.06813, 0.1726, 0.1507, 0.1644, 0.1272, 0.2679, 0.02865, 0.1454, 0.1241, 0.2838, 0.06813, 0.1454, 0.1241, 0.1726, 0.1507, 0.2838, 0.06813, 0.09625, 0.2201, 0.07537, 0.2134, 0.1644, 0.1272, 0.1454, 0.1241, 0.1644, 0.1272, 0.07537, 0.2134, 0.1644, 0.1272, 0.1726, 0.1507, 0.09625, 0.2201, 0.1726, 0.1507, 0.1046, 0.2335, 0.09625, 0.2201, 0.1454, 0.1241, 0.07537, 0.2134, 0.1726, 0.1507, 0.07537, 0.2134, 0.1046, 0.2335, 0.1726, 0.1507, 0.07537, 0.2134, 0.09625, 0.2201, 0.03444, 0.3495, 0.09625, 0.2201, 0.04212, 0.3511, 0.03444, 0.3495, 0.1046, 0.2335, 0.04598, 0.3613, 0.09625, 0.2201, 0.09625, 0.2201, 0.04598, 0.3613, 0.04212, 0.3511, 0.1046, 0.2335, 0.07537, 0.2134, 0.04598, 0.3613, 0.07537, 0.2134, 0.03444, 0.3495, 0.04598, 0.3613, 0.2811, 0.03288, 0.2679, 0.02865, 0.2838, 0.06813, 0.1021, 0.4264, 0.108, 0.4286, 0.1122, 0.4333, 0.2357, 0.2186, 0.2215, 0.215, 0.3667, 0.1159, 0.3533, 0.1132, 0.3667, 0.1159, 0.2215, 0.215, 0.3667, 0.1159, 0.3641, 0.1494, 0.2357, 0.2186, 0.3641, 0.1494, 0.245, 0.2296, 0.2357, 0.2186, 0.3533, 0.1132, 0.2215, 0.215, 0.3641, 0.1494, 0.2215, 0.215, 0.245, 0.2296, 0.3641, 0.1494, 0.151, 0.3276, 0.1349, 0.322, 0.2357, 0.2186, 0.2215, 0.215, 0.2357, 0.2186, 0.1349, 0.322, 0.2357, 0.2186, 0.245, 0.2296, 0.151, 0.3276, 0.245, 0.2296, 0.1586, 0.3314, 0.151, 0.3276, 0.2215, 0.215, 0.1349, 0.322, 0.245, 0.2296, 0.1349, 0.322, 0.1586, 0.3314, 0.245, 0.2296, 0.151, 0.3276, 0.108, 0.4286, 0.1349, 0.322, 0.1349, 0.322, 0.108, 0.4286, 0.1021, 0.4264, 0.1122, 0.4333, 0.108, 0.4286, 0.1586, 0.3314, 0.151, 0.3276, 0.1586, 0.3314, 0.108, 0.4286, 0.1122, 0.4333, 0.1586, 0.3314, 0.1021, 0.4264, 0.1349, 0.322, 0.1021, 0.4264, 0.1586, 0.3314, 0.3667, 0.1159, 0.3533, 0.1132, 0.3641, 0.1494, 0.1225, 0.4503, 0.1255, 0.4448, 0.1352, 0.4481, 0.4058, 0.1588, 0.2811, 0.2553, 0.3894, 0.1565, 0.3894, 0.1565, 0.2811, 0.2553, 0.2646, 0.2506, 0.4058, 0.1588, 0.4013, 0.1988, 0.2811, 0.2553, 0.4013, 0.1988, 0.2891, 0.2714, 0.2811, 0.2553, 0.3894, 0.1565, 0.2646, 0.2506, 0.4013, 0.1988, 0.2646, 0.2506, 0.2891, 0.2714, 0.4013, 0.1988, 0.1682, 0.3453, 0.2646, 0.2506, 0.1859, 0.3466, 0.2646, 0.2506, 0.2811, 0.2553, 0.1859, 0.3466, 0.1859, 0.3466, 0.2811, 0.2553, 0.1964, 0.3537, 0.2811, 0.2553, 0.2891, 0.2714, 0.1964, 0.3537, 0.2646, 0.2506, 0.1682, 0.3453, 0.2891, 0.2714, 0.1682, 0.3453, 0.1964, 0.3537, 0.2891, 0.2714, 0.1682, 0.3453, 0.1859, 0.3466, 0.1225, 0.4503, 0.1859, 0.3466, 0.1255, 0.4448, 0.1225, 0.4503, 0.1859, 0.3466, 0.1964, 0.3537, 0.1255, 0.4448, 0.1964, 0.3537, 0.1352, 0.4481, 0.1255, 0.4448, 0.1682, 0.3453, 0.1225, 0.4503, 0.1964, 0.3537, 0.1225, 0.4503, 0.1352, 0.4481, 0.1964, 0.3537, 0.4058, 0.1588, 0.3894, 0.1565, 0.4013, 0.1988, 0.07864, 0.3985, 0.08882, 0.3971, 0.09666, 0.4112, 0.3179, 0.07023, 0.1959, 0.1723, 0.3002, 0.07084, 0.3002, 0.07084, 0.1959, 0.1723, 0.183, 0.1719, 0.1959, 0.1723, 0.3179, 0.07023, 0.2153, 0.1959, 0.3179, 0.07023, 0.3303, 0.1203, 0.2153, 0.1959, 0.3002, 0.07084, 0.183, 0.1719, 0.3303, 0.1203, 0.183, 0.1719, 0.2153, 0.1959, 0.3303, 0.1203, 0.1959, 0.1723, 0.1233, 0.2732, 0.183, 0.1719, 0.183, 0.1719, 0.1233, 0.2732, 0.1132, 0.2661, 0.1233, 0.2732, 0.1959, 0.1723, 0.146, 0.2832, 0.1959, 0.1723, 0.2153, 0.1959, 0.146, 0.2832, 0.183, 0.1719, 0.1132, 0.2661, 0.2153, 0.1959, 0.1132, 0.2661, 0.146, 0.2832, 0.2153, 0.1959, 0.1132, 0.2661, 0.1233, 0.2732, 0.07864, 0.3985, 0.1233, 0.2732, 0.08882, 0.3971, 0.07864, 0.3985, 0.146, 0.2832, 0.09666, 0.4112, 0.1233, 0.2732, 0.1233, 0.2732, 0.09666, 0.4112, 0.08882, 0.3971, 0.146, 0.2832, 0.1132, 0.2661, 0.09666, 0.4112, 0.1132, 0.2661, 0.07864, 0.3985, 0.09666, 0.4112, 0.3179, 0.07023, 0.3002, 0.07084, 0.3303, 0.1203])
me_fe_tentacles3_sp1_gmdl.materials.append(mat_material)
me_fe_tentacles3_sp1_gmdl.use_remesh_fix_poles = True
me_fe_tentacles3_sp1_gmdl.use_remesh_preserve_attributes = False
me_fe_tentacles3_sp1_gmdl.use_paint_bone_selection = False
me_fe_tentacles3_sp1_gmdl.use_paint_mask_vertex = True
me_fe_tentacles3_sp1_gmdl.update()
arm_armature_001 = bpy.data.armatures.new('Armature.001')  # bones are not reproduced

# ---- objects
ob_0_5_l_10_0651_f_50_2112 = bpy.data.objects.new('0,5 L 10,0651 F 50,2112', me_fe_tentacles3_sp1_gmdl)
ob_armature = bpy.data.objects.new('Armature', arm_armature_001)

# ---- transforms, parenting, visibility, modifiers, constraints
ob_0_5_l_10_0651_f_50_2112.parent = ob_armature
ob_0_5_l_10_0651_f_50_2112.location = (0.0, 0.0, 0.0)
_vg = ob_0_5_l_10_0651_f_50_2112.vertex_groups.new(name='Bone')
for _i, _w in zip([197, 198, 199, 207, 235], [0.0008454, 4.488e-05, 0.0, 0.0, 0.0]): _vg.add([_i], _w, 'REPLACE')
_vg = ob_0_5_l_10_0651_f_50_2112.vertex_groups.new(name='Bone.001')
for _i, _w in zip([197, 198, 199, 207, 235], [0.9992, 1.0, 1.0, 1.0, 1.0]): _vg.add([_i], _w, 'REPLACE')
_vg = ob_0_5_l_10_0651_f_50_2112.vertex_groups.new(name='Bone.002')
for _i, _w in zip([182, 183, 184, 185, 186, 187, 235, 286, 287, 288], [0.0, 0.0, 1.0, 1.0, 0.0, 1.0, 0.0, 3.438e-06, 0.0, 0.0]): _vg.add([_i], _w, 'REPLACE')
_vg = ob_0_5_l_10_0651_f_50_2112.vertex_groups.new(name='Bone.004')
for _i, _w in zip([257, 258, 261, 263, 274, 275, 278, 280, 286, 287, 288], [0.0, 0.0, 0.0, 0.0, 1.0, 1.0, 1.0, 1.0, 1.0, 1.0, 1.0]): _vg.add([_i], _w, 'REPLACE')
_vg = ob_0_5_l_10_0651_f_50_2112.vertex_groups.new(name='Bone.005')
_vg.add([217, 218, 219], 1.0, 'REPLACE')
_vg = ob_0_5_l_10_0651_f_50_2112.vertex_groups.new(name='Bone.020')
for _i, _w in zip([200, 201, 202, 203, 204, 206, 208, 212], [0.0, 1.0, 1.0, 0.0, 1.0, 1.0, 0.0, 0.0]): _vg.add([_i], _w, 'REPLACE')
_vg = ob_0_5_l_10_0651_f_50_2112.vertex_groups.new(name='Bone.006')
for _i, _w in zip([146, 147, 148, 149, 150, 151, 228, 229, 230], [0.0005862, 1.669e-06, 0.001009, 1.073e-06, 0.0, 1.663e-05, 1.0, 1.0, 1.0]): _vg.add([_i], _w, 'REPLACE')
_vg = ob_0_5_l_10_0651_f_50_2112.vertex_groups.new(name='Bone.009')
for _i, _w in zip([200, 203, 208, 212, 213, 214, 215, 216, 226], [0.0, 0.0, 0.0, 0.0, 0.9924, 1.0, 1.0, 1.0, 1.0]): _vg.add([_i], _w, 'REPLACE')
_vg = ob_0_5_l_10_0651_f_50_2112.vertex_groups.new(name='Bone.027')
for _i, _w in zip([170, 171, 172, 173, 174, 175, 213, 223, 224, 225, 226, 227], [0.0, 4.166e-05, 0.0, 2.98e-05, 9.28e-05, 0.0, 0.006666, 1.0, 1.0, 1.0, 0.0, 1.0]): _vg.add([_i], _w, 'REPLACE')
_vg = ob_0_5_l_10_0651_f_50_2112.vertex_groups.new(name='Bone.007')
for _i, _w in zip([200, 203, 205, 208, 209, 210, 211, 212], [0.0, 0.0, 0.0, 0.0, 1.0, 1.0, 1.0, 0.0]): _vg.add([_i], _w, 'REPLACE')
_vg = ob_0_5_l_10_0651_f_50_2112.vertex_groups.new(name='Bone.008')
for _i, _w in zip([27, 28, 29, 31, 33, 34, 35, 36, 158, 159, 160, 161, 162, 163, 189, 220, 221, 222, 231], [3.213e-06, 0.0, 4.152e-06, 3.341e-05, 0.0001482, 0.0, 0.0, 0.0, 0.0, 0.0, 1.49e-06, 0.0, 0.0007271, 0.0, 0.0, 1.0, 1.0, 1.0, 1.0]): _vg.add([_i], _w, 'REPLACE')
_vg = ob_0_5_l_10_0651_f_50_2112.vertex_groups.new(name='Bone.012')
for _i, _w in zip([276, 277, 278, 279, 280, 284], [1.0, 1.0, 0.0, 1.0, 0.0, 1.0]): _vg.add([_i], _w, 'REPLACE')
_vg = ob_0_5_l_10_0651_f_50_2112.vertex_groups.new(name='Bone.013')
_vg.add([281, 282, 283], 1.0, 'REPLACE')
_vg = ob_0_5_l_10_0651_f_50_2112.vertex_groups.new(name='Bone.015')
for _i, _w in zip([241, 242, 244, 245], [1.0, 1.0, 1.0, 0.0]): _vg.add([_i], _w, 'REPLACE')
_vg = ob_0_5_l_10_0651_f_50_2112.vertex_groups.new(name='Bone.016')
_vg.add([246, 247, 248], 1.0, 'REPLACE')
_vg = ob_0_5_l_10_0651_f_50_2112.vertex_groups.new(name='Bone.018')
for _i, _w in zip([258, 259, 260, 261, 262, 267], [0.0, 1.0, 1.0, 0.0, 1.0, 1.0]): _vg.add([_i], _w, 'REPLACE')
_vg = ob_0_5_l_10_0651_f_50_2112.vertex_groups.new(name='Bone.019')
for _i, _w in zip([107, 108, 109, 110, 111, 114, 115, 118, 119, 140, 141, 142, 143, 144, 145, 264, 265, 266], [3.806e-06, 0.0001026, 0.001091, 9.993e-05, 6.772e-07, 0.0, 0.0, 0.0, 0.0, 7.077e-06, 0.0, 3.015e-05, 5.915e-06, 0.0, 0.0, 1.0, 1.0, 1.0]): _vg.add([_i], _w, 'REPLACE')
_vg = ob_0_5_l_10_0651_f_50_2112.vertex_groups.new(name='Bone.021')
for _i, _w in zip([292, 293, 294, 295, 296, 297, 298], [0.0, 0.0001892, 1.0, 1.0, 0.0, 1.0, 0.0]): _vg.add([_i], _w, 'REPLACE')
_vg = ob_0_5_l_10_0651_f_50_2112.vertex_groups.new(name='Bone.022')
for _i, _w in zip([164, 165, 166, 167, 168, 169, 299, 300, 301], [9.948e-05, 0.0, 0.0002428, 0.0, 4.673e-05, 0.0008425, 1.0, 1.0, 1.0]): _vg.add([_i], _w, 'REPLACE')
_vg = ob_0_5_l_10_0651_f_50_2112.vertex_groups.new(name='Bone.036')
for _i, _w in zip([60, 61, 62, 63, 64, 65, 66, 67, 68, 69, 70, 71, 72, 73, 74, 75, 76, 77, 78, 79, 236, 237, 238, 249, 250], [0.0, 0.0004275, 0.0, 0.0002558, 0.0, 2.742e-06, 0.0, 0.002279, 0.0, 7.212e-06, 0.0, 0.0, 0.0006642, 1.013e-05, 0.0, 0.0, 0.0001119, 0.0001628, 0.0, 2.325e-06, 1.0, 1.0, 1.0, 1.0, 1.0]): _vg.add([_i], _w, 'REPLACE')
_vg = ob_0_5_l_10_0651_f_50_2112.vertex_groups.new(name='Bone.010')
for _i, _w in zip([60, 61, 62, 63, 64, 65, 66, 67, 68, 69, 70, 71, 72, 73, 74, 75, 76, 77, 78, 79, 152, 153, 154, 155, 156, 157], [1.0, 0.9996, 1.0, 0.9997, 1.0, 1.0, 1.0, 0.9977, 1.0, 1.0, 1.0, 1.0, 0.9993, 1.0, 1.0, 1.0, 0.9999, 0.9998, 1.0, 1.0, 1.0, 1.0, 1.0, 1.0, 1.0, 1.0]): _vg.add([_i], _w, 'REPLACE')
_vg = ob_0_5_l_10_0651_f_50_2112.vertex_groups.new(name='Bone.003')
for _i, _w in zip([182, 183, 186, 200, 203, 205, 208, 212, 213, 239, 240, 243, 245, 251, 252, 253, 257, 258, 261, 263, 274, 275, 280], [1.0, 1.0, 1.0, 1.0, 1.0, 1.0, 1.0, 1.0, 0.0009236, 0.0, 0.0, 0.0003394, 0.0003394, 0.0, 0.0, 0.0, 0.0, 0.0, 0.0, 0.0, 0.0, 0.0, 0.0]): _vg.add([_i], _w, 'REPLACE')
_vg = ob_0_5_l_10_0651_f_50_2112.vertex_groups.new(name='Bone.011')
for _i, _w in zip([292, 293, 296, 298, 303, 304, 305], [1.0, 0.9998, 1.0, 1.0, 1.0, 1.0, 1.0]): _vg.add([_i], _w, 'REPLACE')
_vg = ob_0_5_l_10_0651_f_50_2112.vertex_groups.new(name='Bone.014')
for _i, _w in zip([239, 240, 243, 245, 251, 252, 253], [1.0, 1.0, 0.9997, 0.9997, 1.0, 1.0, 1.0]): _vg.add([_i], _w, 'REPLACE')
_vg = ob_0_5_l_10_0651_f_50_2112.vertex_groups.new(name='Bone.017')
for _i, _w in zip([239, 240, 245, 257, 258, 261, 263, 268, 269, 270, 286, 287, 288], [0.0, 0.0, 0.0, 1.0, 1.0, 1.0, 1.0, 1.0, 1.0, 1.0, 6.457e-06, 0.0, 0.0]): _vg.add([_i], _w, 'REPLACE')
_vg = ob_0_5_l_10_0651_f_50_2112.vertex_groups.new(name='Bone.030')
for _i, _w in zip([20, 21, 22, 23, 24, 25, 26, 27, 28, 29, 30, 31, 32, 33, 34, 35, 36, 37, 38, 39, 188, 189, 190, 231, 232], [0.0, 5.484e-06, 0.0, 0.0008458, 0.0, 2.98e-06, 0.0001189, 4.918e-05, 0.0, 3.704e-05, 6.735e-06, 0.001364, 0.001957, 0.001136, 0.0, 0.0, 0.0, 0.0, 0.0, 0.0, 1.0, 1.0, 1.0, 0.0, 1.0]): _vg.add([_i], _w, 'REPLACE')
_vg = ob_0_5_l_10_0651_f_50_2112.vertex_groups.new(name='Bone.028')
for _i, _w in zip([20, 21, 22, 23, 24, 25, 26, 27, 28, 29, 30, 31, 32, 33, 34, 35, 36, 37, 38, 39, 158, 159, 160, 161, 162, 163, 189], [1.0, 1.0, 1.0, 0.9992, 1.0, 1.0, 0.9999, 0.9999, 1.0, 1.0, 1.0, 0.9986, 0.998, 0.9987, 1.0, 1.0, 1.0, 1.0, 1.0, 1.0, 1.0, 1.0, 1.0, 1.0, 0.9993, 1.0, 0.0]): _vg.add([_i], _w, 'REPLACE')
_vg = ob_0_5_l_10_0651_f_50_2112.vertex_groups.new(name='Bone.031')
for _i, _w in zip([0, 1, 2, 3, 4, 5, 6, 7, 8, 9, 10, 11, 12, 13, 14, 15, 16, 17, 18, 19, 191, 192, 193], [0.0, 0.0, 0.0, 0.000398, 0.0001464, 1.919e-05, 6.211e-05, 1.073e-06, 0.0009516, 0.003712, 0.001046, 1.192e-06, 7.033e-06, 9.757e-05, 0.0, 0.0, 0.0, 0.0, 0.0, 0.0, 1.0, 1.0, 1.0]): _vg.add([_i], _w, 'REPLACE')
_vg = ob_0_5_l_10_0651_f_50_2112.vertex_groups.new(name='Bone.029')
for _i, _w in zip([0, 1, 2, 3, 4, 5, 6, 7, 8, 9, 10, 11, 12, 13, 14, 15, 16, 17, 18, 19, 170, 171, 172, 173, 174, 175], [1.0, 1.0, 1.0, 0.9996, 0.9999, 1.0, 0.9999, 1.0, 0.999, 0.9963, 0.999, 1.0, 1.0, 0.9999, 1.0, 1.0, 1.0, 1.0, 1.0, 1.0, 1.0, 1.0, 1.0, 1.0, 0.9999, 1.0]): _vg.add([_i], _w, 'REPLACE')
_vg = ob_0_5_l_10_0651_f_50_2112.vertex_groups.new(name='Bone.032')
for _i, _w in zip([80, 81, 82, 83, 84, 85, 86, 87, 88, 89, 90, 91, 92, 93, 94, 95, 96, 97, 98, 99, 176, 177, 178, 179, 180, 181, 271, 272, 273, 285], [0.00679, 6.258e-06, 6.318e-06, 2.444e-06, 0.0002224, 0.0005424, 0.0, 4.762e-05, 0.0003358, 2.706e-05, 1.55e-06, 9.12e-06, 1.073e-06, 0.01758, 0.0, 0.0, 0.0, 0.0, 0.0, 0.0, 0.0, 0.0002178, 3.964e-05, 2.629e-05, 0.0, 1.55e-06, 1.0, 1.0, 1.0, 1.0]): _vg.add([_i], _w, 'REPLACE')
_vg = ob_0_5_l_10_0651_f_50_2112.vertex_groups.new(name='Bone.025')
for _i, _w in zip([80, 81, 82, 83, 84, 85, 86, 87, 88, 89, 90, 91, 92, 93, 94, 95, 96, 97, 98, 99, 176, 177, 178, 179, 180, 181], [0.9932, 1.0, 1.0, 1.0, 0.9998, 0.9995, 1.0, 1.0, 0.9997, 1.0, 1.0, 1.0, 1.0, 0.9824, 1.0, 1.0, 1.0, 1.0, 1.0, 1.0, 1.0, 0.9998, 1.0, 1.0, 1.0, 1.0]): _vg.add([_i], _w, 'REPLACE')
_vg = ob_0_5_l_10_0651_f_50_2112.vertex_groups.new(name='Bone.033')
for _i, _w in zip([100, 101, 102, 103, 104, 105, 106, 107, 108, 109, 110, 111, 112, 113, 114, 115, 116, 117, 118, 119, 140, 141, 142, 143, 144, 145, 254, 255, 256], [2.623e-06, 2.265e-05, 0.0, 0.0008164, 1.997e-05, 0.0, 0.0, 7.821e-05, 0.0007119, 0.016, 0.001951, 2.78e-06, 0.00323, 0.0, 0.0, 0.0, 0.0, 0.0, 0.0, 0.0, 2.996e-06, 0.0, 3.113e-05, 1.083e-05, 0.0, 0.0, 1.0, 1.0, 1.0]): _vg.add([_i], _w, 'REPLACE')
_vg = ob_0_5_l_10_0651_f_50_2112.vertex_groups.new(name='Bone.024')
for _i, _w in zip([100, 101, 102, 103, 104, 105, 106, 107, 108, 109, 110, 111, 112, 113, 114, 115, 116, 117, 118, 119, 140, 141, 142, 143, 144, 145], [1.0, 1.0, 1.0, 0.9992, 1.0, 1.0, 1.0, 0.9999, 0.9992, 0.9829, 0.9979, 1.0, 0.9968, 1.0, 1.0, 1.0, 1.0, 1.0, 1.0, 1.0, 1.0, 1.0, 0.9999, 1.0, 1.0, 1.0]): _vg.add([_i], _w, 'REPLACE')
_vg = ob_0_5_l_10_0651_f_50_2112.vertex_groups.new(name='Bone.034')
for _i, _w in zip([120, 121, 122, 123, 124, 125, 126, 127, 128, 129, 130, 131, 132, 133, 134, 135, 136, 137, 138, 139, 194, 195, 196, 233, 234], [0.0, 0.0, 0.0, 1.669e-06, 3.964e-05, 0.0, 3.505e-05, 0.03108, 0.001325, 2.801e-06, 4.768e-06, 0.000195, 1.782e-05, 0.01099, 2.146e-06, 0.0, 0.0, 0.0, 0.0, 0.0, 1.0, 1.0, 1.0, 1.0, 1.0]): _vg.add([_i], _w, 'REPLACE')
_vg = ob_0_5_l_10_0651_f_50_2112.vertex_groups.new(name='Bone.023')
for _i, _w in zip([120, 121, 122, 123, 124, 125, 126, 127, 128, 129, 130, 131, 132, 133, 134, 135, 136, 137, 138, 139, 146, 147, 148, 149, 150, 151], [1.0, 1.0, 1.0, 1.0, 1.0, 1.0, 1.0, 0.9689, 0.9987, 1.0, 1.0, 0.9998, 1.0, 0.989, 1.0, 1.0, 1.0, 1.0, 1.0, 1.0, 0.9994, 1.0, 0.999, 1.0, 1.0, 1.0]): _vg.add([_i], _w, 'REPLACE')
_vg = ob_0_5_l_10_0651_f_50_2112.vertex_groups.new(name='Bone.035')
for _i, _w in zip([40, 41, 42, 43, 44, 45, 46, 47, 48, 49, 50, 51, 52, 53, 54, 55, 56, 57, 58, 59, 289, 290, 291, 302], [0.0, 0.0, 0.0001389, 0.0, 0.0, 0.0, 0.0, 0.0001522, 6.02e-06, 0.0, 0.00668, 0.01044, 0.005827, 0.005492, 0.0, 0.0, 0.0, 0.0, 0.0, 0.0, 1.0, 1.0, 1.0, 1.0]): _vg.add([_i], _w, 'REPLACE')
_vg = ob_0_5_l_10_0651_f_50_2112.vertex_groups.new(name='Bone.026')
for _i, _w in zip([40, 41, 42, 43, 44, 45, 46, 47, 48, 49, 50, 51, 52, 53, 54, 55, 56, 57, 58, 59, 164, 165, 166, 167, 168, 169], [1.0, 1.0, 0.9999, 1.0, 1.0, 1.0, 1.0, 0.9998, 1.0, 1.0, 0.9933, 0.9896, 0.9942, 0.9945, 1.0, 1.0, 1.0, 1.0, 1.0, 1.0, 0.9999, 1.0, 0.9998, 1.0, 1.0, 0.9992]): _vg.add([_i], _w, 'REPLACE')
_m = ob_0_5_l_10_0651_f_50_2112.modifiers.new('Armature.001', 'ARMATURE')
_m.object = ob_armature
ob_armature.location = (0.0, 0.0, 0.0)

# ---- collection membership
scene.collection.objects.link(ob_0_5_l_10_0651_f_50_2112)
scene.collection.objects.link(ob_armature)

# ---- scene / render settings (as saved in the file)
scene.frame_start = 1; scene.frame_end = 250; scene.frame_set(30)
scene.render.engine = 'BLENDER_EEVEE_NEXT'
scene.cycles.sampling_pattern = 'TABULATED_SOBOL'
scene.cycles.use_light_tree = False
scene.view_settings.view_transform = 'Filmic'
bpy.context.view_layer.update()

# ---- added for rendering (the .blend has no active camera and no usable light): camera, sun
cam_auto = bpy.data.cameras.new('AutoCamera')
cam_auto.lens = 50.0
cam_auto.sensor_width = 36.0
cam_auto.clip_end = 1000.0
ob_auto_camera = bpy.data.objects.new('AutoCamera', cam_auto)
scene.collection.objects.link(ob_auto_camera)
ob_auto_camera.location = (4.16115, -6.31789, 3.81033)
ob_auto_camera.rotation_euler = (1.09748, -7.21219e-08, 0.694738)
scene.camera = ob_auto_camera
light_auto_sun = bpy.data.lights.new('AutoSun', 'SUN')
light_auto_sun.energy = 3.0
light_auto_sun.angle = 0.0523599
ob_auto_sun = bpy.data.objects.new('AutoSun', light_auto_sun)
scene.collection.objects.link(ob_auto_sun)
ob_auto_sun.rotation_euler = (0.872665, 0.174533, 0.523599)
bpy.context.view_layer.update()
